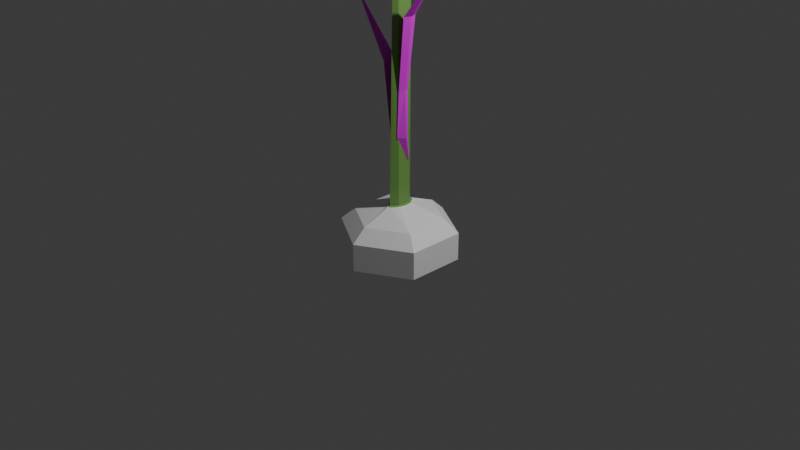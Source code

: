 # Source: garlic.blend  (saved by Blender 4.5.88; exported with 4.5.12 LTS)
import bpy
from mathutils import Matrix  # noqa: F401  (used for matrix-valued properties, if any)

bpy.ops.wm.read_factory_settings(use_empty=True)
scene = bpy.context.scene
scene.name = 'Scene'

# ---- collections
col_collection = bpy.data.collections.new('Collection'); scene.collection.children.link(col_collection)

# ---- images (referenced by path relative to the original .blend; pixels are not part of the script)
import os
ASSET_DIR = os.environ.get("B2B_ASSET_DIR", "")  # directory of the original .blend (textures are referenced by path, not embedded)
HERE = os.path.dirname(os.path.abspath(__file__))  # packed textures are extracted next to this script under _unpacked/

def load_image(name, relpath, width, height, colorspace="sRGB"):
    """Load a texture the original file referenced (path relative to the .blend, or extracted next to this script)."""
    p = next((c for c in (os.path.join(HERE, relpath), os.path.join(ASSET_DIR, relpath)) if relpath and os.path.exists(c)), "")
    if p:
        img = bpy.data.images.load(p, check_existing=True)
        img.name = name
    else:  # same state as the original file: an image datablock whose file is absent (Cycles renders it pink)
        img = bpy.data.images.new(name, width, height)
        img.source = "FILE"
        img.filepath = "//" + (relpath or name)
    img.colorspace_settings.name = colorspace
    return img
img_untitled_001 = load_image('Untitled.001', '_unpacked/Untitled.ce481832.png', 1024, 1024, 'sRGB')
img_plane_base_color = load_image('Plane Base Color', 'Plane Base Color.png', 1024, 1024, 'sRGB')
img_plane_001_base_color = load_image('Plane.001 Base Color', 'Plane.001 Base Color.png', 1024, 1024, 'sRGB')
img_material_002_base_color = load_image('Material.002 Base Color', 'Material.002 Base Color.png', 1024, 1024, 'sRGB')

# ---- materials (node trees are filled in below, after node groups)
mat_material_001 = bpy.data.materials.new('Material.001')
mat_material_003 = bpy.data.materials.new('Material.003')
mat_material_002 = bpy.data.materials.new('Material.002')

# ---- material node trees
mat_material_001.use_nodes = True; mat_material_001.node_tree.nodes.clear()
_N = mat_material_001.node_tree.nodes; _L = mat_material_001.node_tree.links
n0 = _N.new('ShaderNodeBsdfPrincipled'); n0.name = 'Principled BSDF'; n0.location = (-200, 100)
n1 = _N.new('ShaderNodeOutputMaterial'); n1.name = 'Material Output'; n1.location = (200, 100)
n2 = _N.new('ShaderNodeTexImage'); n2.name = 'Image Texture'; n2.location = (-546, 115)
n2.image = img_untitled_001
_L.new(n0.outputs[0], n1.inputs[0])
_L.new(n2.outputs[0], n0.inputs[0])
n1.is_active_output = True
mat_material_003.use_nodes = True; mat_material_003.node_tree.nodes.clear()
_N = mat_material_003.node_tree.nodes; _L = mat_material_003.node_tree.links
n0 = _N.new('ShaderNodeBsdfPrincipled'); n0.name = 'Principled BSDF'; n0.location = (-200, 100)
n1 = _N.new('ShaderNodeOutputMaterial'); n1.name = 'Material Output'; n1.location = (200, 100)
n2 = _N.new('ShaderNodeTexImage'); n2.name = 'Image Texture'; n2.location = (-490, 75)
n2.image = img_plane_base_color
_L.new(n0.outputs[0], n1.inputs[0])
_L.new(n2.outputs[0], n0.inputs[0])
n1.is_active_output = True
mat_material_002.use_nodes = True; mat_material_002.node_tree.nodes.clear()
_N = mat_material_002.node_tree.nodes; _L = mat_material_002.node_tree.links
n0 = _N.new('ShaderNodeBsdfPrincipled'); n0.name = 'Principled BSDF'; n0.location = (-200, 100)
n1 = _N.new('ShaderNodeOutputMaterial'); n1.name = 'Material Output'; n1.location = (200, 100)
n2 = _N.new('ShaderNodeTexImage'); n2.name = 'Image Texture'; n2.location = (-490, 75)
n2.image = img_plane_001_base_color
n3 = _N.new('ShaderNodeTexImage'); n3.name = 'Image Texture.001'; n3.location = (0, 0)
n3.image = img_material_002_base_color
_L.new(n0.outputs[0], n1.inputs[0])
_L.new(n2.outputs[0], n0.inputs[0])
n1.is_active_output = True

# ---- world
world_world = bpy.data.worlds.new('World'); scene.world = world_world
world_world.use_nodes = True; world_world.node_tree.nodes.clear()
_N = world_world.node_tree.nodes; _L = world_world.node_tree.links
n0 = _N.new('ShaderNodeOutputWorld'); n0.name = 'World Output'; n0.location = (300, 300)
n1 = _N.new('ShaderNodeBackground'); n1.name = 'Background'; n1.location = (10, 300)
n1.inputs[0].default_value = (0.05088, 0.05088, 0.05088, 1.0)
_L.new(n1.outputs[0], n0.inputs[0])
n0.is_active_output = True
world_world.color = (0.05088, 0.05088, 0.05088)
world_world.sun_shadow_jitter_overblur = 0.0

# ---- cameras
cam_camera = bpy.data.cameras.new('Camera')
cam_camera.clip_end = 100.0
cam_camera.ortho_scale = 7.314

# ---- lights
light_light = bpy.data.lights.new('Light', 'POINT')
light_light.energy = 1000.0
light_light.shadow_soft_size = 0.1

# ---- meshes
me_cylinder = bpy.data.meshes.new('Cylinder')
me_cylinder.from_pydata([(0.0, 1.0, -0.1228), (0.01621, 0.2244, 0.3155), (0.866, 0.5, -0.1228), (0.1081, 0.113, 0.3155), (0.866, -0.5, -0.1228), (0.1081, -0.1098, 0.3155), (0.0, -1.0, -0.1228), (0.01621, -0.2213, 0.3155), (-0.866, -0.5, -0.1228), (-0.07565, -0.1098, 0.3155), (-0.866, 0.5, -0.1228), (-0.07565, 0.113, 0.3155), (0.0, 0.7569, 0.09634), (0.6555, 0.3784, 0.09634), (0.6555, -0.3784, 0.09634), (0.0, -0.7569, 0.09634), (-0.6555, -0.3784, 0.09634), (-0.6555, 0.3784, 0.09634), (0.07917, 0.05855, 4.158), (0.0197, 0.2301, 4.158), (0.07917, -0.08571, 4.158), (0.0197, -0.1578, 3.689), (-0.03976, -0.08571, 3.689), (-0.03976, 0.05855, 4.158), (0.06201, 0.005023, 6.828), (0.05112, 0.04394, 6.838), (-0.0001051, -0.09194, 5.97), (-0.01581, 0.02439, 6.058), (0.07846, -0.09836, 5.713), (0.0145, 0.1237, 6.107), (0.07251, 0.08504, 6.007), (0.0, 1.0, -0.5983), (0.866, 0.5, -0.5983), (0.866, -0.5, -0.5983), (0.0, -1.0, -0.5983), (-0.866, -0.5, -0.5983), (-0.866, 0.5, -0.5983), (0.0, 0.7082, -0.9068), (0.6133, 0.3541, -0.9068), (0.6133, -0.3541, -0.9068), (0.0, -0.7082, -0.9068), (-0.6133, -0.3541, -0.9068), (-0.6133, 0.3541, -0.9068)], [], [(12, 1, 3, 13), (13, 3, 5, 14), (14, 5, 7, 15), (15, 7, 9, 16), (1, 11, 23, 19), (16, 9, 11, 17), (17, 11, 1, 12), (4, 6, 34, 33), (10, 17, 12, 0), (8, 16, 17, 10), (6, 15, 16, 8), (4, 14, 15, 6), (2, 13, 14, 4), (0, 12, 13, 2), (27, 26, 24, 25), (9, 7, 21, 22), (5, 3, 18, 20), (11, 9, 22, 23), (3, 1, 19, 18), (7, 5, 20, 21), (26, 28, 24), (30, 29, 25, 24), (29, 27, 25), (28, 30, 24), (20, 18, 30, 28), (22, 21, 26), (19, 23, 27, 29), (18, 19, 29, 30), (21, 20, 28, 26), (23, 22, 26, 27), (36, 31, 37, 42), (10, 0, 31, 36), (6, 8, 35, 34), (2, 4, 33, 32), (8, 10, 36, 35), (0, 2, 32, 31), (37, 38, 39, 40, 41, 42), (34, 35, 41, 40), (32, 33, 39, 38), (35, 36, 42, 41), (33, 34, 40, 39), (31, 32, 38, 37)])
_uv = me_cylinder.uv_layers.new(name='UVMap')
_uv.uv.foreach_set('vector', [1.0, 0.75, 1.0, 1.0, 0.8333, 1.0, 0.8333, 0.75, 0.8333, 0.75, 0.8333, 1.0, 0.6667, 1.0, 0.6667, 0.75, 0.6667, 0.75, 0.6667, 1.0, 0.5, 1.0, 0.5, 0.75, 0.5, 0.75, 0.5, 1.0, 0.3333, 1.0, 0.3333, 0.75, -8.941e-08, 1.0, 0.1667, 1.0, 0.1667, 1.0, -8.941e-08, 1.0, 0.3333, 0.75, 0.3333, 1.0, 0.1667, 1.0, 0.1667, 0.75, 0.1667, 0.75, 0.1667, 1.0, -8.941e-08, 1.0, -8.941e-08, 0.75, 0.6667, 0.5, 0.5, 0.5, 0.5, 0.5, 0.6667, 0.5, 0.1667, 0.5, 0.1667, 0.75, -8.941e-08, 0.75, -8.941e-08, 0.5, 0.3333, 0.5, 0.3333, 0.75, 0.1667, 0.75, 0.1667, 0.5, 0.5, 0.5, 0.5, 0.75, 0.3333, 0.75, 0.3333, 0.5, 0.6667, 0.5, 0.6667, 0.75, 0.5, 0.75, 0.5, 0.5, 0.8333, 0.5, 0.8333, 0.75, 0.6667, 0.75, 0.6667, 0.5, 1.0, 0.5, 1.0, 0.75, 0.8333, 0.75, 0.8333, 0.5, 0.1667, 1.0, 0.3333, 1.0, 0.3333, 1.0, 0.1667, 1.0, 0.3333, 1.0, 0.5, 1.0, 0.5, 1.0, 0.3333, 1.0, 0.6667, 1.0, 0.8333, 1.0, 0.8333, 1.0, 0.6667, 1.0, 0.1667, 1.0, 0.3333, 1.0, 0.3333, 1.0, 0.1667, 1.0, 0.8333, 1.0, 1.0, 1.0, 1.0, 1.0, 0.8333, 1.0, 0.5, 1.0, 0.6667, 1.0, 0.6667, 1.0, 0.5, 1.0, 0.5, 1.0, 0.6667, 1.0, 0.5, 1.0, 0.8333, 1.0, 1.0, 1.0, 1.0, 1.0, 0.8333, 1.0, -8.941e-08, 1.0, 0.1667, 1.0, -8.941e-08, 1.0, 0.6667, 1.0, 0.8333, 1.0, 0.6667, 1.0, 0.6667, 1.0, 0.8333, 1.0, 0.8333, 1.0, 0.6667, 1.0, 0.3333, 1.0, 0.5, 1.0, 0.3333, 1.0, -8.941e-08, 1.0, 0.1667, 1.0, 0.1667, 1.0, -8.941e-08, 1.0, 0.8333, 1.0, 1.0, 1.0, 1.0, 1.0, 0.8333, 1.0, 0.5, 1.0, 0.6667, 1.0, 0.6667, 1.0, 0.5, 1.0, 0.1667, 1.0, 0.3333, 1.0, 0.3333, 1.0, 0.1667, 1.0, 0.1667, 0.5, -8.941e-08, 0.5, -8.941e-08, 0.5, 0.1667, 0.5, 0.1667, 0.5, -8.941e-08, 0.5, -8.941e-08, 0.5, 0.1667, 0.5, 0.5, 0.5, 0.3333, 0.5, 0.3333, 0.5, 0.5, 0.5, 0.8333, 0.5, 0.6667, 0.5, 0.6667, 0.5, 0.8333, 0.5, 0.3333, 0.5, 0.1667, 0.5, 0.1667, 0.5, 0.3333, 0.5, 1.0, 0.5, 0.8333, 0.5, 0.8333, 0.5, 1.0, 0.5, 0.75, 0.49, 0.9578, 0.37, 0.9578, 0.13, 0.75, 0.01, 0.5422, 0.13, 0.5422, 0.37, 0.5, 0.5, 0.3333, 0.5, 0.3333, 0.5, 0.5, 0.5, 0.8333, 0.5, 0.6667, 0.5, 0.6667, 0.5, 0.8333, 0.5, 0.3333, 0.5, 0.1667, 0.5, 0.1667, 0.5, 0.3333, 0.5, 0.6667, 0.5, 0.5, 0.5, 0.5, 0.5, 0.6667, 0.5, 1.0, 0.5, 0.8333, 0.5, 0.8333, 0.5, 1.0, 0.5])
me_cylinder.materials.append(mat_material_001)
me_cylinder.update()
me_plane_001 = bpy.data.meshes.new('Plane.001')
me_plane_001.from_pydata([(-0.1126, 0.7493, 2.837), (-0.1139, 0.8932, 2.838), (0.446, 0.8223, 4.687), (-0.05941, 0.8227, 2.837), (-0.1038, 0.7613, 3.311), (-0.1044, 0.8837, 3.311), (-0.07855, 0.8225, 3.311), (-0.02245, 0.8986, 4.057), (0.009792, 0.8224, 4.057), (-0.02165, 0.7462, 4.057), (-0.09995, 0.8949, 2.566)], [], [(8, 7, 2), (9, 8, 2), (0, 3, 6, 4), (3, 1, 5, 6), (4, 6, 8, 9), (6, 5, 7, 8), (3, 0, 10), (1, 3, 10)])
_uv = me_plane_001.uv_layers.new(name='UVMap')
_uv.uv.foreach_set('vector', [0.5, 0.7519, 1.0, 0.7519, 0.5, 1.0, 0.0, 0.7519, 0.5, 0.7519, 0.0, 1.0, 0.0, 0.0, 0.5, 0.0, 0.5, 0.5037, 0.0, 0.5037, 0.5, 0.0, 1.0, 0.0, 1.0, 0.5037, 0.5, 0.5037, 0.0, 0.5037, 0.5, 0.5037, 0.5, 0.7519, 0.0, 0.7519, 0.5, 0.5037, 1.0, 0.5037, 1.0, 0.7519, 0.5, 0.7519, 0.5, 0.0, 0.0, 0.0, 0.5, 0.0, 1.0, 0.0, 0.5, 0.0, 1.0, 0.0])
me_plane_001.materials.append(mat_material_003)
me_plane_001.update()
me_plane_002 = bpy.data.meshes.new('Plane.002')
me_plane_002.from_pydata([(-0.2176, 1.141, 2.354), (-0.2138, 1.004, 2.352), (-0.7718, 1.071, 4.203), (-0.2355, 1.071, 2.353), (-0.2219, 1.132, 2.826), (-0.2213, 1.01, 2.826), (-0.2472, 1.071, 2.826), (-0.3033, 0.995, 3.573), (-0.3355, 1.071, 3.572), (-0.3041, 1.147, 3.573)], [], [(8, 7, 2), (9, 8, 2), (0, 3, 6, 4), (3, 1, 5, 6), (4, 6, 8, 9), (6, 5, 7, 8)])
_uv = me_plane_002.uv_layers.new(name='UVMap')
_uv.uv.foreach_set('vector', [0.5, 0.7519, 1.0, 0.7519, 0.5, 1.0, 0.0, 0.7519, 0.5, 0.7519, 0.0, 1.0, 0.0, 0.0, 0.5, 0.0, 0.5, 0.5037, 0.0, 0.5037, 0.5, 0.0, 1.0, 0.0, 1.0, 0.5037, 0.5, 0.5037, 0.0, 0.5037, 0.5, 0.5037, 0.5, 0.7519, 0.0, 0.7519, 0.5, 0.5037, 1.0, 0.5037, 1.0, 0.7519, 0.5, 0.7519])
me_plane_002.materials.append(mat_material_002)
me_plane_002.update()

# ---- objects
ob_light = bpy.data.objects.new('Light', light_light)
ob_camera = bpy.data.objects.new('Camera', cam_camera)
ob_cylinder = bpy.data.objects.new('Cylinder', me_cylinder)
ob_plane = bpy.data.objects.new('Plane', me_plane_001)
ob_plane_001 = bpy.data.objects.new('Plane.001', me_plane_002)

# ---- transforms, parenting, visibility, modifiers, constraints
ob_light.location = (4.076, 1.005, 5.904)
ob_light.rotation_euler = (0.6503, 0.05522, 1.866)
ob_light.lock_rotations_4d = False
ob_light.empty_display_type = 'ARROWS'
ob_light.color = (0.0, 0.0, 0.0, 0.0)
ob_light.lineart.crease_threshold = 0.0
ob_camera.location = (7.359, -6.926, 4.958)
ob_camera.rotation_euler = (1.109, 0.0, 0.8149)
ob_camera.lock_rotations_4d = False
ob_camera.empty_display_type = 'ARROWS'
ob_camera.color = (0.0, 0.0, 0.0, 0.0)
ob_camera.display_type = 'WIRE'
ob_camera.lineart.crease_threshold = 0.0
ob_cylinder.location = (0.0, 0.0, 0.0)
ob_cylinder.scale = (0.6216, 0.6216, 0.6216)
ob_plane.location = (0.1695, -0.8295, -1.925)
ob_plane_001.location = (0.1695, -1.071, -1.925)

# ---- collection membership
col_collection.objects.link(ob_light)
col_collection.objects.link(ob_camera)
col_collection.objects.link(ob_cylinder)
col_collection.objects.link(ob_plane)
col_collection.objects.link(ob_plane_001)

# ---- scene / render settings (as saved in the file)
scene.camera = ob_camera
scene.frame_start = 1; scene.frame_end = 250; scene.frame_set(1)
scene.render.engine = 'BLENDER_EEVEE_NEXT'
bpy.context.view_layer.update()

